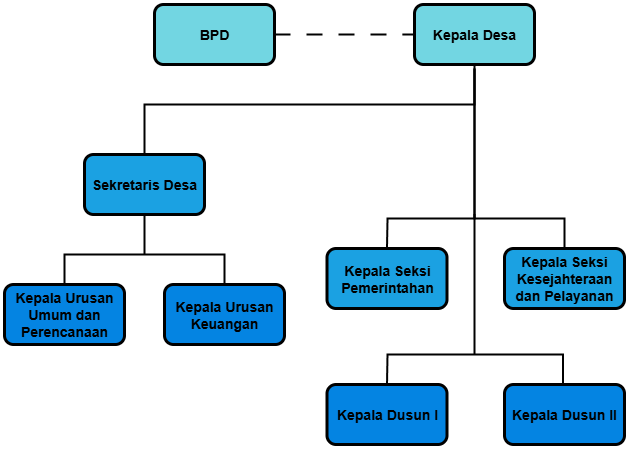

The diagram above was exported from draw.io. Its source (the exported page's mxGraphModel, read from the mxfile embedded in the PNG):
<mxGraphModel dx="1042" dy="598" grid="1" gridSize="10" guides="1" tooltips="1" connect="1" arrows="1" fold="1" page="1" pageScale="1" pageWidth="850" pageHeight="1100" math="0" shadow="0">
  <root>
    <mxCell id="0" />
    <mxCell id="1" parent="0" />
    <mxCell id="w8pEXTRa9MO5j4Sbcin7-1" value="Kepala Desa" style="rounded=1;whiteSpace=wrap;html=1;fillColor=#72D6E2;fontColor=#000000;strokeColor=#000000;fontStyle=1;fontFamily=Helvetica;textShadow=0;strokeWidth=3;fontSize=14;" parent="1" vertex="1">
      <mxGeometry x="490" y="60" width="120" height="60" as="geometry" />
    </mxCell>
    <mxCell id="w8pEXTRa9MO5j4Sbcin7-2" value="Sekretaris Desa" style="rounded=1;whiteSpace=wrap;html=1;fillColor=#1ba1e2;fontColor=#000000;strokeColor=#000000;fontStyle=1;fontFamily=Helvetica;textShadow=0;strokeWidth=3;fontSize=14;" parent="1" vertex="1">
      <mxGeometry x="160" y="210" width="120" height="60" as="geometry" />
    </mxCell>
    <mxCell id="w8pEXTRa9MO5j4Sbcin7-4" value="Kepala Urusan Umum dan Perencanaan" style="rounded=1;whiteSpace=wrap;html=1;fillColor=light-dark(#0484e2, #198cc4);fontColor=#000000;strokeColor=#000000;fontStyle=1;fontFamily=Helvetica;textShadow=0;strokeWidth=3;fontSize=14;" parent="1" vertex="1">
      <mxGeometry x="80" y="340" width="120" height="60" as="geometry" />
    </mxCell>
    <mxCell id="w8pEXTRa9MO5j4Sbcin7-5" value="Kepala Urusan Keuangan" style="rounded=1;whiteSpace=wrap;html=1;fillColor=light-dark(#0484e2, #198cc4);fontColor=#000000;strokeColor=#000000;fontStyle=1;fontFamily=Helvetica;textShadow=0;strokeWidth=3;fontSize=14;" parent="1" vertex="1">
      <mxGeometry x="240" y="340" width="120" height="60" as="geometry" />
    </mxCell>
    <mxCell id="w8pEXTRa9MO5j4Sbcin7-7" value="Kepala Seksi Pemerintahan" style="rounded=1;whiteSpace=wrap;html=1;fillColor=#1ba1e2;fontColor=#000000;strokeColor=#000000;fontStyle=1;fontFamily=Helvetica;textShadow=0;strokeWidth=3;fontSize=14;" parent="1" vertex="1">
      <mxGeometry x="402.5" y="304" width="120" height="60" as="geometry" />
    </mxCell>
    <mxCell id="w8pEXTRa9MO5j4Sbcin7-8" value="Kepala Seksi Kesejahteraan dan Pelayanan" style="rounded=1;whiteSpace=wrap;html=1;fillColor=#1ba1e2;fontColor=#000000;strokeColor=#000000;fontStyle=1;fontFamily=Helvetica;textShadow=0;strokeWidth=3;fontSize=14;" parent="1" vertex="1">
      <mxGeometry x="580" y="304" width="120" height="60" as="geometry" />
    </mxCell>
    <mxCell id="w8pEXTRa9MO5j4Sbcin7-9" value="Kepala Dusun I" style="rounded=1;whiteSpace=wrap;html=1;fillColor=light-dark(#0484e2, #198cc4);fontColor=#000000;strokeColor=#000000;fontStyle=1;fontFamily=Helvetica;textShadow=0;strokeWidth=3;fontSize=14;" parent="1" vertex="1">
      <mxGeometry x="402.5" y="440" width="120" height="60" as="geometry" />
    </mxCell>
    <mxCell id="w8pEXTRa9MO5j4Sbcin7-10" value="Kepala Dusun II" style="rounded=1;whiteSpace=wrap;html=1;fillColor=light-dark(#0484e2, #198cc4);fontColor=#000000;strokeColor=#000000;fontStyle=1;fontFamily=Helvetica;textShadow=0;strokeWidth=3;fontSize=14;" parent="1" vertex="1">
      <mxGeometry x="580" y="440" width="120" height="60" as="geometry" />
    </mxCell>
    <mxCell id="w8pEXTRa9MO5j4Sbcin7-11" value="" style="endArrow=none;html=1;rounded=0;exitX=0.5;exitY=0;exitDx=0;exitDy=0;entryX=0.5;entryY=1;entryDx=0;entryDy=0;strokeWidth=2;" parent="1" source="w8pEXTRa9MO5j4Sbcin7-2" target="w8pEXTRa9MO5j4Sbcin7-1" edge="1">
      <mxGeometry width="50" height="50" relative="1" as="geometry">
        <mxPoint x="400" y="360" as="sourcePoint" />
        <mxPoint x="420" y="180" as="targetPoint" />
        <Array as="points">
          <mxPoint x="220" y="160" />
          <mxPoint x="550" y="160" />
        </Array>
      </mxGeometry>
    </mxCell>
    <mxCell id="w8pEXTRa9MO5j4Sbcin7-12" value="" style="endArrow=none;html=1;rounded=0;exitX=0.5;exitY=0;exitDx=0;exitDy=0;entryX=0.5;entryY=0;entryDx=0;entryDy=0;strokeWidth=2;" parent="1" source="w8pEXTRa9MO5j4Sbcin7-4" target="w8pEXTRa9MO5j4Sbcin7-5" edge="1">
      <mxGeometry width="50" height="50" relative="1" as="geometry">
        <mxPoint x="230" y="400" as="sourcePoint" />
        <mxPoint x="555" y="310" as="targetPoint" />
        <Array as="points">
          <mxPoint x="140" y="310" />
          <mxPoint x="230" y="310" />
          <mxPoint x="300" y="310" />
        </Array>
      </mxGeometry>
    </mxCell>
    <mxCell id="w8pEXTRa9MO5j4Sbcin7-15" value="" style="endArrow=none;html=1;rounded=0;entryX=0.5;entryY=1;entryDx=0;entryDy=0;strokeWidth=2;" parent="1" target="w8pEXTRa9MO5j4Sbcin7-2" edge="1">
      <mxGeometry width="50" height="50" relative="1" as="geometry">
        <mxPoint x="220" y="310" as="sourcePoint" />
        <mxPoint x="520" y="280" as="targetPoint" />
        <Array as="points">
          <mxPoint x="220" y="290" />
        </Array>
      </mxGeometry>
    </mxCell>
    <mxCell id="w8pEXTRa9MO5j4Sbcin7-16" value="" style="endArrow=none;html=1;rounded=0;exitX=0.5;exitY=0;exitDx=0;exitDy=0;strokeWidth=2;" parent="1" source="w8pEXTRa9MO5j4Sbcin7-7" edge="1">
      <mxGeometry width="50" height="50" relative="1" as="geometry">
        <mxPoint x="480" y="294" as="sourcePoint" />
        <mxPoint x="550" y="124" as="targetPoint" />
        <Array as="points">
          <mxPoint x="463" y="274" />
          <mxPoint x="550" y="274" />
        </Array>
      </mxGeometry>
    </mxCell>
    <mxCell id="w8pEXTRa9MO5j4Sbcin7-17" value="" style="endArrow=none;html=1;rounded=0;strokeWidth=2;exitX=0.5;exitY=0;exitDx=0;exitDy=0;" parent="1" source="w8pEXTRa9MO5j4Sbcin7-8" edge="1">
      <mxGeometry width="50" height="50" relative="1" as="geometry">
        <mxPoint x="633" y="294" as="sourcePoint" />
        <mxPoint x="550" y="124" as="targetPoint" />
        <Array as="points">
          <mxPoint x="640" y="274" />
          <mxPoint x="550" y="274" />
        </Array>
      </mxGeometry>
    </mxCell>
    <mxCell id="qo1k9oqRRcyK1NU1yKqh-4" value="" style="endArrow=none;html=1;rounded=0;strokeWidth=2;exitX=0.5;exitY=0;exitDx=0;exitDy=0;entryX=0.5;entryY=0;entryDx=0;entryDy=0;" edge="1" parent="1" target="w8pEXTRa9MO5j4Sbcin7-9">
      <mxGeometry width="50" height="50" relative="1" as="geometry">
        <mxPoint x="638.5" y="440" as="sourcePoint" />
        <mxPoint x="460" y="410" as="targetPoint" />
        <Array as="points">
          <mxPoint x="638.5" y="410" />
          <mxPoint x="548.5" y="410" />
          <mxPoint x="463" y="410" />
        </Array>
      </mxGeometry>
    </mxCell>
    <mxCell id="qo1k9oqRRcyK1NU1yKqh-5" value="" style="endArrow=none;html=1;rounded=0;strokeWidth=2;" edge="1" parent="1">
      <mxGeometry width="50" height="50" relative="1" as="geometry">
        <mxPoint x="550" y="410" as="sourcePoint" />
        <mxPoint x="550" y="270" as="targetPoint" />
        <Array as="points" />
      </mxGeometry>
    </mxCell>
    <mxCell id="qo1k9oqRRcyK1NU1yKqh-6" value="" style="endArrow=none;html=1;strokeWidth=2;rounded=0;dashed=1;dashPattern=8 8;entryX=0;entryY=0.5;entryDx=0;entryDy=0;" edge="1" parent="1" target="w8pEXTRa9MO5j4Sbcin7-1">
      <mxGeometry width="50" height="50" relative="1" as="geometry">
        <mxPoint x="350" y="90" as="sourcePoint" />
        <mxPoint x="450" y="290" as="targetPoint" />
      </mxGeometry>
    </mxCell>
    <mxCell id="qo1k9oqRRcyK1NU1yKqh-7" value="BPD" style="rounded=1;whiteSpace=wrap;html=1;fillColor=#72D6E2;fontColor=#000000;strokeColor=#000000;fontStyle=1;fontFamily=Helvetica;textShadow=0;strokeWidth=3;fontSize=14;" vertex="1" parent="1">
      <mxGeometry x="230" y="60" width="120" height="60" as="geometry" />
    </mxCell>
  </root>
</mxGraphModel>